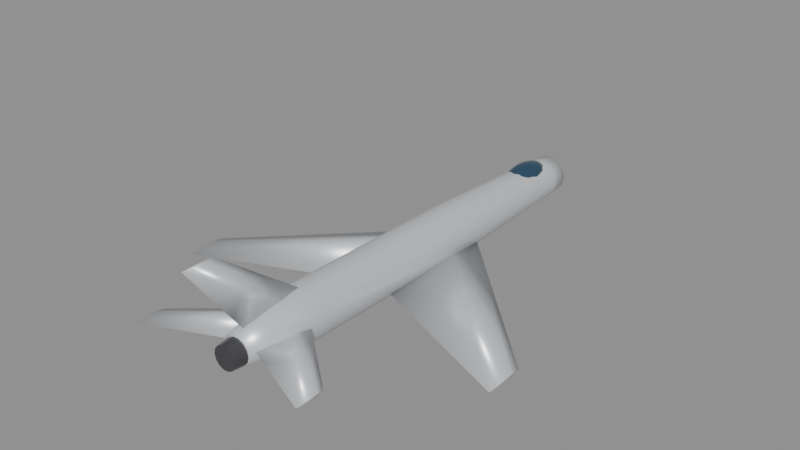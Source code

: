 # Source: f100.blend  (saved by Blender 5.0.119; exported with 4.5.12 LTS)
import bpy
from mathutils import Matrix  # noqa: F401  (used for matrix-valued properties, if any)

bpy.ops.wm.read_factory_settings(use_empty=True)
scene = bpy.context.scene
scene.name = 'Scene'

# ---- materials (node trees are filled in below, after node groups)
mat_body_f100 = bpy.data.materials.new('Body_f100')
mat_body_f100.diffuse_color = (0.74, 0.76, 0.79, 1.0)
mat_canopy = bpy.data.materials.new('Canopy')
mat_canopy.diffuse_color = (0.05, 0.12, 0.2, 1.0)
mat_detail = bpy.data.materials.new('Detail')
mat_detail.diffuse_color = (0.12, 0.12, 0.13, 1.0)

# ---- material node trees
mat_body_f100.use_nodes = True; mat_body_f100.node_tree.nodes.clear()
_N = mat_body_f100.node_tree.nodes; _L = mat_body_f100.node_tree.links
n0 = _N.new('ShaderNodeBsdfPrincipled'); n0.name = 'Principled BSDF'; n0.location = (-200, 100)
n0.inputs[0].default_value = (0.74, 0.76, 0.79, 1.0)
n0.inputs[1].default_value = 0.35
n0.inputs[2].default_value = 0.4
n1 = _N.new('ShaderNodeOutputMaterial'); n1.name = 'Material Output'; n1.location = (200, 100)
_L.new(n0.outputs[0], n1.inputs[0])
n1.is_active_output = True
mat_canopy.use_nodes = True; mat_canopy.node_tree.nodes.clear()
_N = mat_canopy.node_tree.nodes; _L = mat_canopy.node_tree.links
n0 = _N.new('ShaderNodeBsdfPrincipled'); n0.name = 'Principled BSDF'; n0.location = (-200, 100)
n0.inputs[0].default_value = (0.05, 0.12, 0.2, 1.0)
n0.inputs[1].default_value = 0.6
n0.inputs[2].default_value = 0.08
n1 = _N.new('ShaderNodeOutputMaterial'); n1.name = 'Material Output'; n1.location = (200, 100)
_L.new(n0.outputs[0], n1.inputs[0])
n1.is_active_output = True
mat_detail.use_nodes = True; mat_detail.node_tree.nodes.clear()
_N = mat_detail.node_tree.nodes; _L = mat_detail.node_tree.links
n0 = _N.new('ShaderNodeBsdfPrincipled'); n0.name = 'Principled BSDF'; n0.location = (-200, 100)
n0.inputs[0].default_value = (0.12, 0.12, 0.13, 1.0)
n0.inputs[1].default_value = 0.7
n0.inputs[2].default_value = 0.35
n1 = _N.new('ShaderNodeOutputMaterial'); n1.name = 'Material Output'; n1.location = (200, 100)
_L.new(n0.outputs[0], n1.inputs[0])
n1.is_active_output = True

# ---- meshes
me_f100_body = bpy.data.meshes.new('f100_Body')
me_f100_body.from_pydata([(0.4849, -7.6, 0.06612), (0.4369, -7.6, 0.2765), (0.3023, -7.6, 0.4452), (0.1079, -7.6, 0.5388), (-0.1079, -7.6, 0.5388), (-0.3023, -7.6, 0.4452), (-0.4369, -7.6, 0.2765), (-0.4849, -7.6, 0.06612), (-0.4369, -7.6, -0.1443), (-0.3023, -7.6, -0.313), (-0.1079, -7.6, -0.4066), (0.1079, -7.6, -0.4066), (0.3023, -7.6, -0.313), (0.4369, -7.6, -0.1443), (0.6352, -6.909, 0.06011), (0.5723, -6.909, 0.3357), (0.396, -6.909, 0.5567), (0.1413, -6.909, 0.6793), (-0.1413, -6.909, 0.6793), (-0.396, -6.909, 0.5567), (-0.5723, -6.909, 0.3357), (-0.6352, -6.909, 0.06011), (-0.5723, -6.909, -0.2155), (-0.396, -6.909, -0.4365), (-0.1413, -6.909, -0.5591), (0.1413, -6.909, -0.5591), (0.396, -6.909, -0.4365), (0.5723, -6.909, -0.2155), (0.7854, -6.218, 0.0541), (0.7076, -6.218, 0.3949), (0.4897, -6.218, 0.6682), (0.1748, -6.218, 0.8198), (-0.1748, -6.218, 0.8198), (-0.4897, -6.218, 0.6682), (-0.7076, -6.218, 0.3949), (-0.7854, -6.218, 0.0541), (-0.7076, -6.218, -0.2867), (-0.4897, -6.218, -0.56), (-0.1748, -6.218, -0.7116), (0.1748, -6.218, -0.7116), (0.4897, -6.218, -0.56), (0.7076, -6.218, -0.2867), (0.8816, -5.527, 0.04809), (0.7943, -5.527, 0.4306), (0.5497, -5.527, 0.7373), (0.1962, -5.527, 0.9076), (-0.1962, -5.527, 0.9076), (-0.5497, -5.527, 0.7373), (-0.7943, -5.527, 0.4306), (-0.8816, -5.527, 0.04809), (-0.7943, -5.527, -0.3344), (-0.5497, -5.527, -0.6412), (-0.1962, -5.527, -0.8114), (0.1962, -5.527, -0.8114), (0.5497, -5.527, -0.6412), (0.7943, -5.527, -0.3344), (0.8816, -4.836, 0.04208), (0.7943, -4.836, 0.4246), (0.5497, -4.836, 0.7313), (0.1962, -4.836, 0.9016), (-0.1962, -4.836, 0.9016), (-0.5497, -4.836, 0.7313), (-0.7943, -4.836, 0.4246), (-0.8816, -4.836, 0.04208), (-0.7943, -4.836, -0.3404), (-0.5497, -4.836, -0.6472), (-0.1962, -4.836, -0.8174), (0.1962, -4.836, -0.8174), (0.5497, -4.836, -0.6472), (0.7943, -4.836, -0.3404), (0.8816, -4.145, 0.03607), (0.7943, -4.145, 0.4186), (0.5497, -4.145, 0.7253), (0.1962, -4.145, 0.8956), (-0.1962, -4.145, 0.8956), (-0.5497, -4.145, 0.7253), (-0.7943, -4.145, 0.4186), (-0.8816, -4.145, 0.03607), (-0.7943, -4.145, -0.3464), (-0.5497, -4.145, -0.6532), (-0.1962, -4.145, -0.8234), (0.1962, -4.145, -0.8234), (0.5497, -4.145, -0.6532), (0.7943, -4.145, -0.3464), (0.8816, -3.455, 0.03005), (0.7943, -3.455, 0.4126), (0.5497, -3.455, 0.7193), (0.1962, -3.455, 0.8896), (-0.1962, -3.455, 0.8896), (-0.5497, -3.455, 0.7193), (-0.7943, -3.455, 0.4126), (-0.8816, -3.455, 0.03005), (-0.7943, -3.455, -0.3525), (-0.5497, -3.455, -0.6592), (-0.1962, -3.455, -0.8294), (0.1962, -3.455, -0.8294), (0.5497, -3.455, -0.6592), (0.7943, -3.455, -0.3525), (0.8816, -2.764, 0.02404), (0.7943, -2.764, 0.4066), (0.5497, -2.764, 0.7133), (0.1962, -2.764, 0.8835), (-0.1962, -2.764, 0.8835), (-0.5497, -2.764, 0.7133), (-0.7943, -2.764, 0.4066), (-0.8816, -2.764, 0.02404), (-0.7943, -2.764, -0.3585), (-0.5497, -2.764, -0.6652), (-0.1962, -2.764, -0.8355), (0.1962, -2.764, -0.8355), (0.5497, -2.764, -0.6652), (0.7943, -2.764, -0.3585), (0.8816, -2.073, 0.01803), (0.7943, -2.073, 0.4005), (0.5497, -2.073, 0.7073), (0.1962, -2.073, 0.8775), (-0.1962, -2.073, 0.8775), (-0.5497, -2.073, 0.7073), (-0.7943, -2.073, 0.4005), (-0.8816, -2.073, 0.01803), (-0.7943, -2.073, -0.3645), (-0.5497, -2.073, -0.6712), (-0.1962, -2.073, -0.8415), (0.1962, -2.073, -0.8415), (0.5497, -2.073, -0.6712), (0.7943, -2.073, -0.3645), (0.8816, -1.382, 0.01202), (0.7943, -1.382, 0.3945), (0.5497, -1.382, 0.7013), (0.1962, -1.382, 0.8715), (-0.1962, -1.382, 0.8715), (-0.5497, -1.382, 0.7013), (-0.7943, -1.382, 0.3945), (-0.8816, -1.382, 0.01202), (-0.7943, -1.382, -0.3705), (-0.5497, -1.382, -0.6772), (-0.1962, -1.382, -0.8475), (0.1962, -1.382, -0.8475), (0.5497, -1.382, -0.6772), (0.7943, -1.382, -0.3705), (0.8816, -0.6909, 0.006011), (0.7943, -0.6909, 0.3885), (0.5497, -0.6909, 0.6953), (0.1962, -0.6909, 0.8655), (-0.1962, -0.6909, 0.8655), (-0.5497, -0.6909, 0.6953), (-0.7943, -0.6909, 0.3885), (-0.8816, -0.6909, 0.006011), (-0.7943, -0.6909, -0.3765), (-0.5497, -0.6909, -0.6833), (-0.1962, -0.6909, -0.8535), (0.1962, -0.6909, -0.8535), (0.5497, -0.6909, -0.6833), (0.7943, -0.6909, -0.3765), (0.8816, 0.0, 0.0), (0.7943, 0.0, 0.3825), (0.5497, 0.0, 0.6893), (0.1962, 0.0, 0.8595), (-0.1962, 0.0, 0.8595), (-0.5497, 0.0, 0.6893), (-0.7943, 0.0, 0.3825), (-0.8816, 0.0, 1.08e-16), (-0.7943, 0.0, -0.3825), (-0.5497, 0.0, -0.6893), (-0.1962, 0.0, -0.8595), (0.1962, 0.0, -0.8595), (0.5497, 0.0, -0.6893), (0.7943, 0.0, -0.3825), (0.8816, 0.6909, -0.006011), (0.7943, 0.6909, 0.3765), (0.5497, 0.6909, 0.6833), (0.1962, 0.6909, 0.8535), (-0.1962, 0.6909, 0.8535), (-0.5497, 0.6909, 0.6833), (-0.7943, 0.6909, 0.3765), (-0.8816, 0.6909, -0.006011), (-0.7943, 0.6909, -0.3885), (-0.5497, 0.6909, -0.6953), (-0.1962, 0.6909, -0.8655), (0.1962, 0.6909, -0.8655), (0.5497, 0.6909, -0.6953), (0.7943, 0.6909, -0.3885), (0.8816, 1.382, -0.01202), (0.7943, 1.382, 0.3705), (0.5497, 1.382, 0.6772), (0.1962, 1.382, 0.8475), (-0.1962, 1.382, 0.8475), (-0.5497, 1.382, 0.6772), (-0.7943, 1.382, 0.3705), (-0.8816, 1.382, -0.01202), (-0.7943, 1.382, -0.3945), (-0.5497, 1.382, -0.7013), (-0.1962, 1.382, -0.8715), (0.1962, 1.382, -0.8715), (0.5497, 1.382, -0.7013), (0.7943, 1.382, -0.3945), (0.8721, 2.073, -0.01803), (0.7857, 2.073, 0.3604), (0.5438, 2.073, 0.6638), (0.1941, 2.073, 0.8322), (-0.1941, 2.073, 0.8322), (-0.5438, 2.073, 0.6638), (-0.7857, 2.073, 0.3604), (-0.8721, 2.073, -0.01803), (-0.7857, 2.073, -0.3964), (-0.5438, 2.073, -0.6999), (-0.1941, 2.073, -0.8683), (0.1941, 2.073, -0.8683), (0.5438, 2.073, -0.6999), (0.7857, 2.073, -0.3964), (0.8457, 2.764, -0.02404), (0.762, 2.764, 0.3429), (0.5273, 2.764, 0.6372), (0.1882, 2.764, 0.8005), (-0.1882, 2.764, 0.8005), (-0.5273, 2.764, 0.6372), (-0.762, 2.764, 0.3429), (-0.8457, 2.764, -0.02404), (-0.762, 2.764, -0.391), (-0.5273, 2.764, -0.6853), (-0.1882, 2.764, -0.8486), (0.1882, 2.764, -0.8486), (0.5273, 2.764, -0.6853), (0.762, 2.764, -0.391), (0.8194, 3.455, -0.03005), (0.7382, 3.455, 0.3255), (0.5109, 3.455, 0.6106), (0.1823, 3.455, 0.7688), (-0.1823, 3.455, 0.7688), (-0.5109, 3.455, 0.6106), (-0.7382, 3.455, 0.3255), (-0.8194, 3.455, -0.03005), (-0.7382, 3.455, -0.3856), (-0.5109, 3.455, -0.6707), (-0.1823, 3.455, -0.8289), (0.1823, 3.455, -0.8289), (0.5109, 3.455, -0.6707), (0.7382, 3.455, -0.3856), (0.793, 4.145, -0.03607), (0.7145, 4.145, 0.308), (0.4944, 4.145, 0.5839), (0.1765, 4.145, 0.7371), (-0.1765, 4.145, 0.7371), (-0.4944, 4.145, 0.5839), (-0.7145, 4.145, 0.308), (-0.793, 4.145, -0.03607), (-0.7145, 4.145, -0.3801), (-0.4944, 4.145, -0.6561), (-0.1765, 4.145, -0.8092), (0.1765, 4.145, -0.8092), (0.4944, 4.145, -0.6561), (0.7145, 4.145, -0.3801), (0.7667, 4.836, -0.04208), (0.6907, 4.836, 0.2906), (0.478, 4.836, 0.5573), (0.1706, 4.836, 0.7054), (-0.1706, 4.836, 0.7054), (-0.478, 4.836, 0.5573), (-0.6907, 4.836, 0.2906), (-0.7667, 4.836, -0.04208), (-0.6907, 4.836, -0.3747), (-0.478, 4.836, -0.6415), (-0.1706, 4.836, -0.7895), (0.1706, 4.836, -0.7895), (0.478, 4.836, -0.6415), (0.6907, 4.836, -0.3747), (0.7403, 5.527, -0.04809), (0.667, 5.527, 0.2731), (0.4616, 5.527, 0.5307), (0.1647, 5.527, 0.6736), (-0.1647, 5.527, 0.6736), (-0.4616, 5.527, 0.5307), (-0.667, 5.527, 0.2731), (-0.7403, 5.527, -0.04809), (-0.667, 5.527, -0.3693), (-0.4616, 5.527, -0.6269), (-0.1647, 5.527, -0.7698), (0.1647, 5.527, -0.7698), (0.4616, 5.527, -0.6269), (0.667, 5.527, -0.3693), (0.7139, 6.218, -0.0541), (0.6432, 6.218, 0.2557), (0.4451, 6.218, 0.5041), (0.1589, 6.218, 0.6419), (-0.1589, 6.218, 0.6419), (-0.4451, 6.218, 0.5041), (-0.6432, 6.218, 0.2557), (-0.7139, 6.218, -0.0541), (-0.6432, 6.218, -0.3639), (-0.4451, 6.218, -0.6123), (-0.1589, 6.218, -0.7501), (0.1589, 6.218, -0.7501), (0.4451, 6.218, -0.6123), (0.6432, 6.218, -0.3639), (0.6876, 6.909, -0.06011), (0.6195, 6.909, 0.2382), (0.4287, 6.909, 0.4774), (0.153, 6.909, 0.6102), (-0.153, 6.909, 0.6102), (-0.4287, 6.909, 0.4774), (-0.6195, 6.909, 0.2382), (-0.6876, 6.909, -0.06011), (-0.6195, 6.909, -0.3584), (-0.4287, 6.909, -0.5977), (-0.153, 6.909, -0.7304), (0.153, 6.909, -0.7304), (0.4287, 6.909, -0.5977), (0.6195, 6.909, -0.3584), (0.6612, 7.6, -0.06612), (0.5957, 7.6, 0.2208), (0.4123, 7.6, 0.4508), (0.1471, 7.6, 0.5785), (-0.1471, 7.6, 0.5785), (-0.4123, 7.6, 0.4508), (-0.5957, 7.6, 0.2208), (-0.6612, 7.6, -0.06612), (-0.5957, 7.6, -0.353), (-0.4123, 7.6, -0.5831), (-0.1471, 7.6, -0.7107), (0.1471, 7.6, -0.7107), (0.4123, 7.6, -0.5831), (0.5957, 7.6, -0.353), (0.4408, 2.573, -0.4849), (0.4408, 1.212, -0.326), (0.4408, -1.965, -0.4849), (0.4408, 1.212, -0.6437), (5.9, -2.886, -0.4849), (5.9, -3.294, -0.4213), (5.9, -4.248, -0.4849), (5.9, -3.294, -0.5484), (-0.4408, 2.573, -0.4849), (-0.4408, 1.212, -0.326), (-0.4408, -1.965, -0.4849), (-0.4408, 1.212, -0.6437), (-5.9, -2.886, -0.4849), (-5.9, -3.294, -0.4213), (-5.9, -4.248, -0.4849), (-5.9, -3.294, -0.5484), (0.0, -4.712, 0.529), (0.1034, -5.616, 0.529), (0.0, -7.296, 0.529), (-0.1034, -5.616, 0.529), (0.0, -8.141, 3.113), (0.05168, -8.503, 3.113), (0.0, -9.175, 3.113), (-0.05168, -8.503, 3.113), (0.2645, -5.1, 0.08816), (0.2645, -5.759, 0.176), (0.2645, -7.296, 0.08816), (0.2645, -5.759, 0.000304), (3.096, -7.518, 0.08816), (3.096, -7.815, 0.1431), (3.096, -8.507, 0.08816), (3.096, -7.815, 0.03325), (-0.2645, -5.1, 0.08816), (-0.2645, -5.759, 0.176), (-0.2645, -7.296, 0.08816), (-0.2645, -5.759, 0.000304), (-3.096, -7.518, 0.08816), (-3.096, -7.815, 0.1431), (-3.096, -8.507, 0.08816), (-3.096, -7.815, 0.03325)], [], [(0, 14, 15, 1), (1, 15, 16, 2), (2, 16, 17, 3), (3, 17, 18, 4), (4, 18, 19, 5), (5, 19, 20, 6), (6, 20, 21, 7), (7, 21, 22, 8), (8, 22, 23, 9), (9, 23, 24, 10), (10, 24, 25, 11), (11, 25, 26, 12), (12, 26, 27, 13), (13, 27, 14, 0), (14, 28, 29, 15), (15, 29, 30, 16), (16, 30, 31, 17), (17, 31, 32, 18), (18, 32, 33, 19), (19, 33, 34, 20), (20, 34, 35, 21), (21, 35, 36, 22), (22, 36, 37, 23), (23, 37, 38, 24), (24, 38, 39, 25), (25, 39, 40, 26), (26, 40, 41, 27), (27, 41, 28, 14), (28, 42, 43, 29), (29, 43, 44, 30), (30, 44, 45, 31), (31, 45, 46, 32), (32, 46, 47, 33), (33, 47, 48, 34), (34, 48, 49, 35), (35, 49, 50, 36), (36, 50, 51, 37), (37, 51, 52, 38), (38, 52, 53, 39), (39, 53, 54, 40), (40, 54, 55, 41), (41, 55, 42, 28), (42, 56, 57, 43), (43, 57, 58, 44), (44, 58, 59, 45), (45, 59, 60, 46), (46, 60, 61, 47), (47, 61, 62, 48), (48, 62, 63, 49), (49, 63, 64, 50), (50, 64, 65, 51), (51, 65, 66, 52), (52, 66, 67, 53), (53, 67, 68, 54), (54, 68, 69, 55), (55, 69, 56, 42), (56, 70, 71, 57), (57, 71, 72, 58), (58, 72, 73, 59), (59, 73, 74, 60), (60, 74, 75, 61), (61, 75, 76, 62), (62, 76, 77, 63), (63, 77, 78, 64), (64, 78, 79, 65), (65, 79, 80, 66), (66, 80, 81, 67), (67, 81, 82, 68), (68, 82, 83, 69), (69, 83, 70, 56), (70, 84, 85, 71), (71, 85, 86, 72), (72, 86, 87, 73), (73, 87, 88, 74), (74, 88, 89, 75), (75, 89, 90, 76), (76, 90, 91, 77), (77, 91, 92, 78), (78, 92, 93, 79), (79, 93, 94, 80), (80, 94, 95, 81), (81, 95, 96, 82), (82, 96, 97, 83), (83, 97, 84, 70), (84, 98, 99, 85), (85, 99, 100, 86), (86, 100, 101, 87), (87, 101, 102, 88), (88, 102, 103, 89), (89, 103, 104, 90), (90, 104, 105, 91), (91, 105, 106, 92), (92, 106, 107, 93), (93, 107, 108, 94), (94, 108, 109, 95), (95, 109, 110, 96), (96, 110, 111, 97), (97, 111, 98, 84), (98, 112, 113, 99), (99, 113, 114, 100), (100, 114, 115, 101), (101, 115, 116, 102), (102, 116, 117, 103), (103, 117, 118, 104), (104, 118, 119, 105), (105, 119, 120, 106), (106, 120, 121, 107), (107, 121, 122, 108), (108, 122, 123, 109), (109, 123, 124, 110), (110, 124, 125, 111), (111, 125, 112, 98), (112, 126, 127, 113), (113, 127, 128, 114), (114, 128, 129, 115), (115, 129, 130, 116), (116, 130, 131, 117), (117, 131, 132, 118), (118, 132, 133, 119), (119, 133, 134, 120), (120, 134, 135, 121), (121, 135, 136, 122), (122, 136, 137, 123), (123, 137, 138, 124), (124, 138, 139, 125), (125, 139, 126, 112), (126, 140, 141, 127), (127, 141, 142, 128), (128, 142, 143, 129), (129, 143, 144, 130), (130, 144, 145, 131), (131, 145, 146, 132), (132, 146, 147, 133), (133, 147, 148, 134), (134, 148, 149, 135), (135, 149, 150, 136), (136, 150, 151, 137), (137, 151, 152, 138), (138, 152, 153, 139), (139, 153, 140, 126), (140, 154, 155, 141), (141, 155, 156, 142), (142, 156, 157, 143), (143, 157, 158, 144), (144, 158, 159, 145), (145, 159, 160, 146), (146, 160, 161, 147), (147, 161, 162, 148), (148, 162, 163, 149), (149, 163, 164, 150), (150, 164, 165, 151), (151, 165, 166, 152), (152, 166, 167, 153), (153, 167, 154, 140), (154, 168, 169, 155), (155, 169, 170, 156), (156, 170, 171, 157), (157, 171, 172, 158), (158, 172, 173, 159), (159, 173, 174, 160), (160, 174, 175, 161), (161, 175, 176, 162), (162, 176, 177, 163), (163, 177, 178, 164), (164, 178, 179, 165), (165, 179, 180, 166), (166, 180, 181, 167), (167, 181, 168, 154), (168, 182, 183, 169), (169, 183, 184, 170), (170, 184, 185, 171), (171, 185, 186, 172), (172, 186, 187, 173), (173, 187, 188, 174), (174, 188, 189, 175), (175, 189, 190, 176), (176, 190, 191, 177), (177, 191, 192, 178), (178, 192, 193, 179), (179, 193, 194, 180), (180, 194, 195, 181), (181, 195, 182, 168), (182, 196, 197, 183), (183, 197, 198, 184), (184, 198, 199, 185), (185, 199, 200, 186), (186, 200, 201, 187), (187, 201, 202, 188), (188, 202, 203, 189), (189, 203, 204, 190), (190, 204, 205, 191), (191, 205, 206, 192), (192, 206, 207, 193), (193, 207, 208, 194), (194, 208, 209, 195), (195, 209, 196, 182), (196, 210, 211, 197), (197, 211, 212, 198), (198, 212, 213, 199), (199, 213, 214, 200), (200, 214, 215, 201), (201, 215, 216, 202), (202, 216, 217, 203), (203, 217, 218, 204), (204, 218, 219, 205), (205, 219, 220, 206), (206, 220, 221, 207), (207, 221, 222, 208), (208, 222, 223, 209), (209, 223, 210, 196), (210, 224, 225, 211), (211, 225, 226, 212), (212, 226, 227, 213), (213, 227, 228, 214), (214, 228, 229, 215), (215, 229, 230, 216), (216, 230, 231, 217), (217, 231, 232, 218), (218, 232, 233, 219), (219, 233, 234, 220), (220, 234, 235, 221), (221, 235, 236, 222), (222, 236, 237, 223), (223, 237, 224, 210), (224, 238, 239, 225), (225, 239, 240, 226), (226, 240, 241, 227), (227, 241, 242, 228), (228, 242, 243, 229), (229, 243, 244, 230), (230, 244, 245, 231), (231, 245, 246, 232), (232, 246, 247, 233), (233, 247, 248, 234), (234, 248, 249, 235), (235, 249, 250, 236), (236, 250, 251, 237), (237, 251, 238, 224), (238, 252, 253, 239), (239, 253, 254, 240), (240, 254, 255, 241), (241, 255, 256, 242), (242, 256, 257, 243), (243, 257, 258, 244), (244, 258, 259, 245), (245, 259, 260, 246), (246, 260, 261, 247), (247, 261, 262, 248), (248, 262, 263, 249), (249, 263, 264, 250), (250, 264, 265, 251), (251, 265, 252, 238), (252, 266, 267, 253), (253, 267, 268, 254), (254, 268, 269, 255), (255, 269, 270, 256), (256, 270, 271, 257), (257, 271, 272, 258), (258, 272, 273, 259), (259, 273, 274, 260), (260, 274, 275, 261), (261, 275, 276, 262), (262, 276, 277, 263), (263, 277, 278, 264), (264, 278, 279, 265), (265, 279, 266, 252), (266, 280, 281, 267), (267, 281, 282, 268), (268, 282, 283, 269), (269, 283, 284, 270), (270, 284, 285, 271), (271, 285, 286, 272), (272, 286, 287, 273), (273, 287, 288, 274), (274, 288, 289, 275), (275, 289, 290, 276), (276, 290, 291, 277), (277, 291, 292, 278), (278, 292, 293, 279), (279, 293, 280, 266), (280, 294, 295, 281), (281, 295, 296, 282), (282, 296, 297, 283), (283, 297, 298, 284), (284, 298, 299, 285), (285, 299, 300, 286), (286, 300, 301, 287), (287, 301, 302, 288), (288, 302, 303, 289), (289, 303, 304, 290), (290, 304, 305, 291), (291, 305, 306, 292), (292, 306, 307, 293), (293, 307, 294, 280), (294, 308, 309, 295), (295, 309, 310, 296), (296, 310, 311, 297), (297, 311, 312, 298), (298, 312, 313, 299), (299, 313, 314, 300), (300, 314, 315, 301), (301, 315, 316, 302), (302, 316, 317, 303), (303, 317, 318, 304), (304, 318, 319, 305), (305, 319, 320, 306), (306, 320, 321, 307), (307, 321, 308, 294), (13, 0, 1, 2, 3, 4, 5, 6, 7, 8, 9, 10, 11, 12), (308, 321, 320, 319, 318, 317, 316, 315, 314, 313, 312, 311, 310, 309), (322, 323, 327, 326), (323, 324, 328, 327), (324, 325, 329, 328), (325, 322, 326, 329), (325, 324, 323, 322), (326, 327, 328, 329), (330, 334, 335, 331), (331, 335, 336, 332), (332, 336, 337, 333), (333, 337, 334, 330), (333, 330, 331, 332), (334, 337, 336, 335), (338, 342, 343, 339), (339, 343, 344, 340), (340, 344, 345, 341), (341, 345, 342, 338), (341, 338, 339, 340), (342, 345, 344, 343), (346, 347, 351, 350), (347, 348, 352, 351), (348, 349, 353, 352), (349, 346, 350, 353), (349, 348, 347, 346), (350, 351, 352, 353), (354, 358, 359, 355), (355, 359, 360, 356), (356, 360, 361, 357), (357, 361, 358, 354), (357, 354, 355, 356), (358, 361, 360, 359)])
me_f100_body.polygons.foreach_set('use_smooth', [True] * 340)
me_f100_body.materials.append(mat_body_f100)
me_f100_body.update()
me_f100_canopy = bpy.data.meshes.new('f100_Canopy')
me_f100_canopy.from_pydata([(0.0, 6.08, 0.8199), (0.0, 6.725, 0.7218), (0.0, 6.992, 0.4849), (0.0, 6.08, 0.1499), (0.09278, 6.382, 0.7944), (0.1714, 6.638, 0.7218), (0.224, 6.81, 0.6131), (0.2424, 6.87, 0.4849), (0.224, 6.81, 0.3567), (0.1714, 6.638, 0.248), (0.09278, 6.382, 0.1754), (0.1607, 6.255, 0.7944), (0.2969, 6.402, 0.7218), (0.388, 6.501, 0.6131), (0.4199, 6.536, 0.4849), (0.388, 6.501, 0.3567), (0.2969, 6.402, 0.248), (0.1607, 6.255, 0.1754), (0.1856, 6.08, 0.7944), (0.3429, 6.08, 0.7218), (0.448, 6.08, 0.6131), (0.4849, 6.08, 0.4849), (0.448, 6.08, 0.3567), (0.3429, 6.08, 0.248), (0.1856, 6.08, 0.1754), (0.1607, 5.905, 0.7944), (0.2969, 5.758, 0.7218), (0.388, 5.659, 0.6131), (0.4199, 5.624, 0.4849), (0.388, 5.659, 0.3567), (0.2969, 5.758, 0.248), (0.1607, 5.905, 0.1754), (0.09278, 5.778, 0.7944), (0.1714, 5.522, 0.7218), (0.224, 5.35, 0.6131), (0.2424, 5.29, 0.4849), (0.224, 5.35, 0.3567), (0.1714, 5.522, 0.248), (0.09278, 5.778, 0.1754), (0.0, 5.731, 0.7944), (-2.89e-08, 5.435, 0.7218), (0.0, 5.237, 0.6131), (0.0, 5.168, 0.4849), (0.0, 5.237, 0.3567), (-2.89e-08, 5.435, 0.248), (0.0, 5.731, 0.1754), (-0.09278, 5.778, 0.7944), (-0.1714, 5.522, 0.7218), (-0.224, 5.35, 0.6131), (-0.2424, 5.29, 0.4849), (-0.224, 5.35, 0.3567), (-0.1714, 5.522, 0.248), (-0.09278, 5.778, 0.1754), (-0.1607, 5.905, 0.7944), (-0.2969, 5.758, 0.7218), (-0.388, 5.659, 0.6131), (-0.4199, 5.624, 0.4849), (-0.388, 5.659, 0.3567), (-0.2969, 5.758, 0.248), (-0.1607, 5.905, 0.1754), (-0.1856, 6.08, 0.7944), (-0.3429, 6.08, 0.7218), (-0.448, 6.08, 0.6131), (-0.4849, 6.08, 0.4849), (-0.448, 6.08, 0.3567), (-0.3429, 6.08, 0.248), (-0.1856, 6.08, 0.1754), (-0.1607, 6.255, 0.7944), (-0.2969, 6.402, 0.7218), (-0.388, 6.501, 0.6131), (-0.4199, 6.536, 0.4849), (-0.388, 6.501, 0.3567), (-0.2969, 6.402, 0.248), (-0.1607, 6.255, 0.1754), (-0.09278, 6.382, 0.7944), (-0.1714, 6.638, 0.7218), (-0.224, 6.81, 0.6131), (-0.2424, 6.87, 0.4849), (-0.224, 6.81, 0.3567), (-0.1714, 6.638, 0.248), (-0.09278, 6.382, 0.1754), (-7.225e-09, 6.429, 0.7944), (-1.445e-08, 6.923, 0.6131), (-1.445e-08, 6.923, 0.3567), (5.78e-08, 6.725, 0.248), (-7.225e-09, 6.429, 0.1754)], [], [(82, 1, 5, 6), (81, 0, 4), (3, 85, 10), (84, 83, 8, 9), (2, 82, 6, 7), (1, 81, 4, 5), (85, 84, 9, 10), (83, 2, 7, 8), (9, 8, 15, 16), (7, 6, 13, 14), (5, 4, 11, 12), (10, 9, 16, 17), (8, 7, 14, 15), (6, 5, 12, 13), (4, 0, 11), (3, 10, 17), (17, 16, 23, 24), (15, 14, 21, 22), (13, 12, 19, 20), (11, 0, 18), (3, 17, 24), (16, 15, 22, 23), (14, 13, 20, 21), (12, 11, 18, 19), (22, 21, 28, 29), (20, 19, 26, 27), (18, 0, 25), (3, 24, 31), (23, 22, 29, 30), (21, 20, 27, 28), (19, 18, 25, 26), (24, 23, 30, 31), (3, 31, 38), (30, 29, 36, 37), (28, 27, 34, 35), (26, 25, 32, 33), (31, 30, 37, 38), (29, 28, 35, 36), (27, 26, 33, 34), (25, 0, 32), (35, 34, 41, 42), (33, 32, 39, 40), (38, 37, 44, 45), (36, 35, 42, 43), (34, 33, 40, 41), (32, 0, 39), (3, 38, 45), (37, 36, 43, 44), (45, 44, 51, 52), (43, 42, 49, 50), (41, 40, 47, 48), (39, 0, 46), (3, 45, 52), (44, 43, 50, 51), (42, 41, 48, 49), (40, 39, 46, 47), (48, 47, 54, 55), (46, 0, 53), (3, 52, 59), (51, 50, 57, 58), (49, 48, 55, 56), (47, 46, 53, 54), (52, 51, 58, 59), (50, 49, 56, 57), (3, 59, 66), (58, 57, 64, 65), (56, 55, 62, 63), (54, 53, 60, 61), (59, 58, 65, 66), (57, 56, 63, 64), (55, 54, 61, 62), (53, 0, 60), (61, 60, 67, 68), (66, 65, 72, 73), (64, 63, 70, 71), (62, 61, 68, 69), (60, 0, 67), (3, 66, 73), (65, 64, 71, 72), (63, 62, 69, 70), (73, 72, 79, 80), (71, 70, 77, 78), (69, 68, 75, 76), (67, 0, 74), (3, 73, 80), (72, 71, 78, 79), (70, 69, 76, 77), (68, 67, 74, 75), (74, 0, 81), (3, 80, 85), (79, 78, 83, 84), (77, 76, 82, 2), (75, 74, 81, 1), (80, 79, 84, 85), (78, 77, 2, 83), (76, 75, 1, 82)])
me_f100_canopy.polygons.foreach_set('use_smooth', [True] * 96)
me_f100_canopy.materials.append(mat_canopy)
me_f100_canopy.update()
me_f100_detail = bpy.data.meshes.new('f100_Detail')
me_f100_detail.from_pydata([(-0.4408, -7.59, 0.0), (-0.3971, -7.59, -0.1913), (-0.2748, -7.59, -0.3446), (-0.09809, -7.59, -0.4297), (0.09809, -7.59, -0.4297), (0.2748, -7.59, -0.3446), (0.3971, -7.59, -0.1913), (0.4408, -7.59, -5.398e-17), (0.3971, -7.59, 0.1913), (0.2748, -7.59, 0.3446), (0.09809, -7.59, 0.4297), (-0.09809, -7.59, 0.4297), (-0.2748, -7.59, 0.3446), (-0.3971, -7.59, 0.1913), (-0.3967, -8.056, 0.0), (-0.3574, -8.056, -0.1721), (-0.2474, -8.056, -0.3102), (-0.08828, -8.056, -0.3868), (0.08828, -8.056, -0.3868), (0.2474, -8.056, -0.3102), (0.3574, -8.056, -0.1721), (0.3967, -8.056, -4.858e-17), (0.3574, -8.056, 0.1721), (0.2474, -8.056, 0.3102), (0.08828, -8.056, 0.3868), (-0.08828, -8.056, 0.3868), (-0.2474, -8.056, 0.3102), (-0.3574, -8.056, 0.1721), (-0.5466, 7.58, 0.0), (-0.4925, 7.58, -0.2372), (-0.3408, 7.58, -0.4273), (-0.1216, 7.58, -0.5329), (0.1216, 7.58, -0.5329), (0.3408, 7.58, -0.4273), (0.4925, 7.58, -0.2372), (0.5466, 7.58, -6.694e-17), (0.4925, 7.58, 0.2372), (0.3408, 7.58, 0.4273), (0.1216, 7.58, 0.5329), (-0.1216, 7.58, 0.5329), (-0.3408, 7.58, 0.4273), (-0.4925, 7.58, 0.2372), (-0.5466, 6.84, 0.0), (-0.4925, 6.84, -0.2372), (-0.3408, 6.84, -0.4273), (-0.1216, 6.84, -0.5329), (0.1216, 6.84, -0.5329), (0.3408, 6.84, -0.4273), (0.4925, 6.84, -0.2372), (0.5466, 6.84, -6.694e-17), (0.4925, 6.84, 0.2372), (0.3408, 6.84, 0.4273), (0.1216, 6.84, 0.5329), (-0.1216, 6.84, 0.5329), (-0.3408, 6.84, 0.4273), (-0.4925, 6.84, 0.2372)], [], [(0, 1, 15, 14), (1, 2, 16, 15), (2, 3, 17, 16), (3, 4, 18, 17), (4, 5, 19, 18), (5, 6, 20, 19), (6, 7, 21, 20), (7, 8, 22, 21), (8, 9, 23, 22), (9, 10, 24, 23), (10, 11, 25, 24), (11, 12, 26, 25), (12, 13, 27, 26), (13, 0, 14, 27), (13, 12, 11, 10, 9, 8, 7, 6, 5, 4, 3, 2, 1, 0), (14, 15, 16, 17, 18, 19, 20, 21, 22, 23, 24, 25, 26, 27), (28, 29, 43, 42), (29, 30, 44, 43), (30, 31, 45, 44), (31, 32, 46, 45), (32, 33, 47, 46), (33, 34, 48, 47), (34, 35, 49, 48), (35, 36, 50, 49), (36, 37, 51, 50), (37, 38, 52, 51), (38, 39, 53, 52), (39, 40, 54, 53), (40, 41, 55, 54), (41, 28, 42, 55), (41, 40, 39, 38, 37, 36, 35, 34, 33, 32, 31, 30, 29, 28), (42, 43, 44, 45, 46, 47, 48, 49, 50, 51, 52, 53, 54, 55)])
me_f100_detail.materials.append(mat_detail)
me_f100_detail.update()

# ---- objects
ob_body = bpy.data.objects.new('Body', me_f100_body)
ob_canopy = bpy.data.objects.new('Canopy', me_f100_canopy)
ob_detail = bpy.data.objects.new('Detail', me_f100_detail)

# ---- transforms, parenting, visibility, modifiers, constraints
ob_body.location = (0.0, 0.0, 0.0)
ob_canopy.location = (0.0, 0.0, 0.0)
ob_detail.location = (0.0, 0.0, 0.0)

# ---- collection membership
scene.collection.objects.link(ob_body)
scene.collection.objects.link(ob_canopy)
scene.collection.objects.link(ob_detail)

# ---- scene / render settings (as saved in the file)
scene.frame_start = 1; scene.frame_end = 250; scene.frame_set(1)
scene.render.engine = 'BLENDER_EEVEE_NEXT'
scene.render.bake_bias = 0.0
scene.render.bake_samples = 0
scene.cycles.sampling_pattern = 'TABULATED_SOBOL'
scene.eevee.use_volume_custom_range = False
bpy.context.view_layer.update()

# ---- added for rendering (the .blend has no active camera and no usable light): camera, sun + grey world if the file has none
cam_auto = bpy.data.cameras.new('AutoCamera')
cam_auto.lens = 50.0
cam_auto.sensor_width = 36.0
cam_auto.clip_end = 1000.0
ob_auto_camera = bpy.data.objects.new('AutoCamera', cam_auto)
scene.collection.objects.link(ob_auto_camera)
ob_auto_camera.location = (19.3305, -23.9839, 16.5851)
ob_auto_camera.rotation_euler = (1.09748, -7.21219e-08, 0.694738)
scene.camera = ob_auto_camera
light_auto_sun = bpy.data.lights.new('AutoSun', 'SUN')
light_auto_sun.energy = 3.0
light_auto_sun.angle = 0.0523599
ob_auto_sun = bpy.data.objects.new('AutoSun', light_auto_sun)
scene.collection.objects.link(ob_auto_sun)
ob_auto_sun.rotation_euler = (0.872665, 0.174533, 0.523599)
if scene.world is None:
    world_auto = bpy.data.worlds.new('AutoWorld')
    world_auto.color = (0.3, 0.3, 0.3)
    scene.world = world_auto
bpy.context.view_layer.update()
